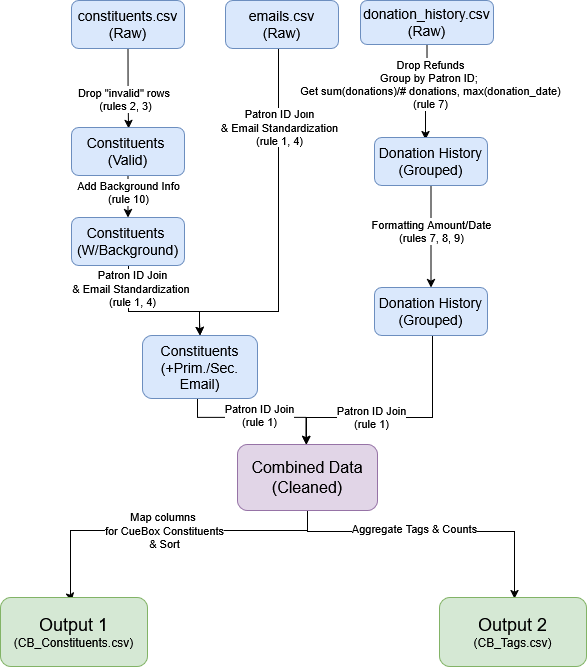

The diagram above was exported from draw.io. Its source (the exported page's mxGraphModel, read from the mxfile embedded in the PNG):
<mxGraphModel dx="1051" dy="610" grid="0" gridSize="10" guides="1" tooltips="1" connect="1" arrows="1" fold="1" page="1" pageScale="1" pageWidth="827" pageHeight="1169" math="0" shadow="0">
  <root>
    <mxCell id="WIyWlLk6GJQsqaUBKTNV-0" />
    <mxCell id="WIyWlLk6GJQsqaUBKTNV-1" parent="WIyWlLk6GJQsqaUBKTNV-0" />
    <mxCell id="yTsHxA3ystwE3qcxy5hl-13" edge="1" parent="WIyWlLk6GJQsqaUBKTNV-1" source="yTsHxA3ystwE3qcxy5hl-0" style="edgeStyle=orthogonalEdgeStyle;rounded=0;orthogonalLoop=1;jettySize=auto;html=1;exitX=0.5;exitY=1;exitDx=0;exitDy=0;" value="">
      <mxGeometry relative="1" x="1" y="66" as="geometry">
        <mxPoint x="-66" y="66" as="offset" />
        <mxPoint x="252.49999999999977" y="234.0000000000001" as="sourcePoint" />
        <mxPoint x="253" y="289" as="targetPoint" />
      </mxGeometry>
    </mxCell>
    <mxCell id="yTsHxA3ystwE3qcxy5hl-0" parent="WIyWlLk6GJQsqaUBKTNV-1" style="rounded=1;whiteSpace=wrap;html=1;fontSize=12;glass=0;strokeWidth=1;shadow=0;fillColor=#dae8fc;strokeColor=#6c8ebf;" value="&lt;font style=&quot;font-size: 14px;&quot;&gt;constituents.csv (Raw)&lt;/font&gt;" vertex="1">
      <mxGeometry height="48" width="113" x="196" y="161" as="geometry" />
    </mxCell>
    <mxCell id="yTsHxA3ystwE3qcxy5hl-20" edge="1" parent="WIyWlLk6GJQsqaUBKTNV-1" source="yTsHxA3ystwE3qcxy5hl-4" style="edgeStyle=orthogonalEdgeStyle;rounded=0;orthogonalLoop=1;jettySize=auto;html=1;exitX=0.5;exitY=1;exitDx=0;exitDy=0;entryX=0.5;entryY=0;entryDx=0;entryDy=0;" target="yTsHxA3ystwE3qcxy5hl-25">
      <mxGeometry relative="1" as="geometry">
        <Array as="points">
          <mxPoint x="403" y="472" />
          <mxPoint x="324" y="472" />
          <mxPoint x="324" y="483" />
          <mxPoint x="325" y="483" />
        </Array>
        <mxPoint x="324" y="439" as="targetPoint" />
      </mxGeometry>
    </mxCell>
    <mxCell id="yTsHxA3ystwE3qcxy5hl-23" connectable="0" parent="yTsHxA3ystwE3qcxy5hl-20" style="edgeLabel;html=1;align=center;verticalAlign=middle;resizable=0;points=[];" value="&lt;div&gt;Patron ID Join&lt;/div&gt;&lt;div&gt;&amp;amp; Email Standardization&lt;/div&gt;&lt;div&gt;(rule 1, 4)&lt;/div&gt;" vertex="1">
      <mxGeometry relative="1" x="-0.5556" as="geometry">
        <mxPoint as="offset" />
      </mxGeometry>
    </mxCell>
    <mxCell id="yTsHxA3ystwE3qcxy5hl-4" parent="WIyWlLk6GJQsqaUBKTNV-1" style="rounded=1;whiteSpace=wrap;html=1;fontSize=12;glass=0;strokeWidth=1;shadow=0;fillColor=#dae8fc;strokeColor=#6c8ebf;" value="&lt;div&gt;&lt;font style=&quot;font-size: 14px;&quot;&gt;emails.csv&lt;/font&gt;&lt;/div&gt;&lt;div&gt;&lt;font style=&quot;font-size: 14px;&quot;&gt;(Raw)&lt;/font&gt;&lt;/div&gt;" vertex="1">
      <mxGeometry height="48" width="113" x="350" y="161" as="geometry" />
    </mxCell>
    <mxCell id="yTsHxA3ystwE3qcxy5hl-16" edge="1" parent="WIyWlLk6GJQsqaUBKTNV-1" source="yTsHxA3ystwE3qcxy5hl-7" style="edgeStyle=orthogonalEdgeStyle;rounded=0;orthogonalLoop=1;jettySize=auto;html=1;exitX=0.5;exitY=1;exitDx=0;exitDy=0;" value="">
      <mxGeometry relative="1" x="1" y="99" as="geometry">
        <mxPoint x="-91" y="99" as="offset" />
        <Array as="points">
          <mxPoint x="552" y="253" />
          <mxPoint x="550" y="253" />
        </Array>
        <mxPoint x="550" y="300" as="targetPoint" />
      </mxGeometry>
    </mxCell>
    <mxCell id="yTsHxA3ystwE3qcxy5hl-52" connectable="0" parent="yTsHxA3ystwE3qcxy5hl-16" style="edgeLabel;html=1;align=center;verticalAlign=middle;resizable=0;points=[];" value="&lt;div&gt;Drop Refunds&lt;/div&gt;&lt;div&gt;Group by Patron ID;&amp;nbsp;&lt;/div&gt;&lt;div&gt;Get sum(donations)/# donations, max(donation_date)&lt;/div&gt;&lt;div&gt;(rule 7)&lt;/div&gt;" vertex="1">
      <mxGeometry relative="1" x="-0.1829" y="3" as="geometry">
        <mxPoint y="-1" as="offset" />
      </mxGeometry>
    </mxCell>
    <mxCell id="yTsHxA3ystwE3qcxy5hl-7" parent="WIyWlLk6GJQsqaUBKTNV-1" style="rounded=1;whiteSpace=wrap;html=1;fontSize=12;glass=0;strokeWidth=1;shadow=0;fillColor=#dae8fc;strokeColor=#6c8ebf;" value="&lt;font style=&quot;font-size: 14px;&quot;&gt;donation_history.csv (Raw)&lt;/font&gt;" vertex="1">
      <mxGeometry height="44" width="133" x="485" y="161" as="geometry" />
    </mxCell>
    <mxCell id="yTsHxA3ystwE3qcxy5hl-21" edge="1" parent="WIyWlLk6GJQsqaUBKTNV-1" style="edgeStyle=orthogonalEdgeStyle;rounded=0;orthogonalLoop=1;jettySize=auto;html=1;entryX=0.5;entryY=0;entryDx=0;entryDy=0;" target="yTsHxA3ystwE3qcxy5hl-25">
      <mxGeometry relative="1" as="geometry">
        <Array as="points">
          <mxPoint x="253" y="472" />
          <mxPoint x="324" y="472" />
          <mxPoint x="324" y="483" />
          <mxPoint x="325" y="483" />
        </Array>
        <mxPoint x="253" y="402" as="sourcePoint" />
        <mxPoint x="324" y="439" as="targetPoint" />
      </mxGeometry>
    </mxCell>
    <mxCell id="yTsHxA3ystwE3qcxy5hl-24" connectable="0" parent="yTsHxA3ystwE3qcxy5hl-21" style="edgeLabel;html=1;align=center;verticalAlign=middle;resizable=0;points=[];" value="&lt;div&gt;Patron ID Join&lt;/div&gt;&lt;div&gt;&amp;amp; Email Standardization&amp;nbsp;&lt;/div&gt;&lt;div&gt;(rule 1, 4)&lt;/div&gt;" vertex="1">
      <mxGeometry relative="1" x="-0.7433" y="4" as="geometry">
        <mxPoint x="-1" y="25" as="offset" />
      </mxGeometry>
    </mxCell>
    <mxCell id="yTsHxA3ystwE3qcxy5hl-38" edge="1" parent="WIyWlLk6GJQsqaUBKTNV-1" source="yTsHxA3ystwE3qcxy5hl-15" style="edgeStyle=orthogonalEdgeStyle;rounded=0;orthogonalLoop=1;jettySize=auto;html=1;exitX=0.5;exitY=1;exitDx=0;exitDy=0;" target="yTsHxA3ystwE3qcxy5hl-36">
      <mxGeometry relative="1" as="geometry" />
    </mxCell>
    <mxCell id="yTsHxA3ystwE3qcxy5hl-42" connectable="0" parent="yTsHxA3ystwE3qcxy5hl-38" style="edgeLabel;html=1;align=center;verticalAlign=middle;resizable=0;points=[];" value="&lt;div&gt;Add Background Info&lt;/div&gt;&lt;div&gt;(rule 10)&lt;/div&gt;" vertex="1">
      <mxGeometry relative="1" x="-0.1868" as="geometry">
        <mxPoint as="offset" />
      </mxGeometry>
    </mxCell>
    <mxCell id="yTsHxA3ystwE3qcxy5hl-15" parent="WIyWlLk6GJQsqaUBKTNV-1" style="rounded=1;whiteSpace=wrap;html=1;fontSize=12;glass=0;strokeWidth=1;shadow=0;fillColor=#dae8fc;strokeColor=#6c8ebf;" value="&lt;div&gt;&lt;font style=&quot;font-size: 14px;&quot;&gt;Constituents&amp;nbsp;&lt;/font&gt;&lt;/div&gt;&lt;div&gt;&lt;font style=&quot;font-size: 14px;&quot;&gt;(Valid)&lt;/font&gt;&lt;/div&gt;" vertex="1">
      <mxGeometry height="48" width="113" x="196" y="288" as="geometry" />
    </mxCell>
    <mxCell id="yTsHxA3ystwE3qcxy5hl-18" edge="1" parent="WIyWlLk6GJQsqaUBKTNV-1" source="yTsHxA3ystwE3qcxy5hl-17" style="edgeStyle=orthogonalEdgeStyle;rounded=0;orthogonalLoop=1;jettySize=auto;html=1;exitX=0.5;exitY=1;exitDx=0;exitDy=0;entryX=0.5;entryY=0;entryDx=0;entryDy=0;" target="yTsHxA3ystwE3qcxy5hl-19" value="">
      <mxGeometry relative="1" x="-1" y="112" as="geometry">
        <mxPoint y="-3" as="offset" />
        <mxPoint x="550" y="396" as="targetPoint" />
      </mxGeometry>
    </mxCell>
    <mxCell id="yTsHxA3ystwE3qcxy5hl-51" connectable="0" parent="yTsHxA3ystwE3qcxy5hl-18" style="edgeLabel;html=1;align=center;verticalAlign=middle;resizable=0;points=[];" value="&lt;div&gt;Formatting Amount/Date&lt;/div&gt;&lt;div&gt;(rules 7, 8, 9)&lt;/div&gt;" vertex="1">
      <mxGeometry relative="1" x="-0.1155" as="geometry">
        <mxPoint as="offset" />
      </mxGeometry>
    </mxCell>
    <mxCell id="yTsHxA3ystwE3qcxy5hl-17" parent="WIyWlLk6GJQsqaUBKTNV-1" style="rounded=1;whiteSpace=wrap;html=1;fontSize=12;glass=0;strokeWidth=1;shadow=0;fillColor=#dae8fc;strokeColor=#6c8ebf;" value="&lt;font style=&quot;font-size: 14px;&quot;&gt;Donation History (Grouped)&lt;/font&gt;" vertex="1">
      <mxGeometry height="48" width="113" x="499" y="298" as="geometry" />
    </mxCell>
    <mxCell id="yTsHxA3ystwE3qcxy5hl-27" edge="1" parent="WIyWlLk6GJQsqaUBKTNV-1" style="edgeStyle=orthogonalEdgeStyle;rounded=0;orthogonalLoop=1;jettySize=auto;html=1;exitX=0.5;exitY=1;exitDx=0;exitDy=0;entryX=0.5;entryY=0;entryDx=0;entryDy=0;">
      <mxGeometry relative="1" as="geometry">
        <Array as="points">
          <mxPoint x="557" y="487" />
          <mxPoint x="557" y="578" />
          <mxPoint x="431" y="578" />
        </Array>
        <mxPoint x="553.92" y="487.0000000000001" as="sourcePoint" />
        <mxPoint x="431" y="605" as="targetPoint" />
      </mxGeometry>
    </mxCell>
    <mxCell id="yTsHxA3ystwE3qcxy5hl-30" connectable="0" parent="yTsHxA3ystwE3qcxy5hl-27" style="edgeLabel;html=1;align=center;verticalAlign=middle;resizable=0;points=[];" value="Patron ID Join&lt;br&gt;(rule 1)" vertex="1">
      <mxGeometry relative="1" x="0.0161" y="-3" as="geometry">
        <mxPoint x="-30" y="2" as="offset" />
      </mxGeometry>
    </mxCell>
    <mxCell id="yTsHxA3ystwE3qcxy5hl-19" parent="WIyWlLk6GJQsqaUBKTNV-1" style="rounded=1;whiteSpace=wrap;html=1;fontSize=12;glass=0;strokeWidth=1;shadow=0;fillColor=#dae8fc;strokeColor=#6c8ebf;" value="&lt;font style=&quot;font-size: 14px;&quot;&gt;Donation History (Grouped)&lt;/font&gt;" vertex="1">
      <mxGeometry height="48" width="113" x="499" y="448" as="geometry" />
    </mxCell>
    <mxCell id="yTsHxA3ystwE3qcxy5hl-26" edge="1" parent="WIyWlLk6GJQsqaUBKTNV-1" style="edgeStyle=orthogonalEdgeStyle;rounded=0;orthogonalLoop=1;jettySize=auto;html=1;exitX=0.479;exitY=1.001;exitDx=0;exitDy=0;exitPerimeter=0;">
      <mxGeometry relative="1" as="geometry">
        <Array as="points">
          <mxPoint x="322" y="577.94" />
          <mxPoint x="431" y="577.94" />
        </Array>
        <mxPoint x="322.085" y="559.003" as="sourcePoint" />
        <mxPoint x="430.52" y="604.94" as="targetPoint" />
      </mxGeometry>
    </mxCell>
    <mxCell id="yTsHxA3ystwE3qcxy5hl-29" connectable="0" parent="yTsHxA3ystwE3qcxy5hl-26" style="edgeLabel;html=1;align=center;verticalAlign=middle;resizable=0;points=[];" value="&lt;div&gt;Patron ID Join&lt;/div&gt;&lt;div&gt;(rule 1)&lt;/div&gt;" vertex="1">
      <mxGeometry relative="1" x="0.0369" y="2" as="geometry">
        <mxPoint as="offset" />
      </mxGeometry>
    </mxCell>
    <mxCell id="yTsHxA3ystwE3qcxy5hl-25" parent="WIyWlLk6GJQsqaUBKTNV-1" style="rounded=1;whiteSpace=wrap;html=1;fontSize=12;glass=0;strokeWidth=1;shadow=0;fillColor=#dae8fc;strokeColor=#6c8ebf;" value="&lt;div&gt;&lt;font style=&quot;font-size: 14px;&quot;&gt;Constituents&lt;/font&gt;&lt;/div&gt;&lt;div&gt;&lt;font style=&quot;font-size: 14px;&quot;&gt;(+Prim./Sec. Email)&lt;/font&gt;&lt;/div&gt;" vertex="1">
      <mxGeometry height="63" width="115" x="267" y="496" as="geometry" />
    </mxCell>
    <mxCell id="yTsHxA3ystwE3qcxy5hl-31" edge="1" parent="WIyWlLk6GJQsqaUBKTNV-1" source="yTsHxA3ystwE3qcxy5hl-28" style="edgeStyle=orthogonalEdgeStyle;rounded=0;orthogonalLoop=1;jettySize=auto;html=1;exitX=0.5;exitY=1;exitDx=0;exitDy=0;">
      <mxGeometry relative="1" as="geometry">
        <Array as="points">
          <mxPoint x="432" y="691" />
          <mxPoint x="195" y="691" />
          <mxPoint x="195" y="757" />
          <mxPoint x="196" y="757" />
        </Array>
        <mxPoint x="196" y="762" as="targetPoint" />
      </mxGeometry>
    </mxCell>
    <mxCell id="yTsHxA3ystwE3qcxy5hl-32" connectable="0" parent="yTsHxA3ystwE3qcxy5hl-31" style="edgeLabel;html=1;align=center;verticalAlign=middle;resizable=0;points=[];" value="&lt;div&gt;Map columns&amp;nbsp;&lt;/div&gt;&lt;div&gt;for CueBox Constituents&lt;/div&gt;&lt;div&gt;&amp;amp; Sort&lt;/div&gt;" vertex="1">
      <mxGeometry relative="1" x="0.1016" y="3" as="geometry">
        <mxPoint x="18" y="-4" as="offset" />
      </mxGeometry>
    </mxCell>
    <mxCell id="yTsHxA3ystwE3qcxy5hl-45" edge="1" parent="WIyWlLk6GJQsqaUBKTNV-1" source="yTsHxA3ystwE3qcxy5hl-28" style="edgeStyle=orthogonalEdgeStyle;rounded=0;orthogonalLoop=1;jettySize=auto;html=1;exitX=0.5;exitY=1;exitDx=0;exitDy=0;">
      <mxGeometry relative="1" as="geometry">
        <Array as="points">
          <mxPoint x="432" y="692" />
          <mxPoint x="639" y="692" />
        </Array>
        <mxPoint x="639" y="759" as="targetPoint" />
      </mxGeometry>
    </mxCell>
    <mxCell id="yTsHxA3ystwE3qcxy5hl-48" connectable="0" parent="yTsHxA3ystwE3qcxy5hl-45" style="edgeLabel;html=1;align=center;verticalAlign=middle;resizable=0;points=[];" value="Aggregate Tags &amp;amp; Counts" vertex="1">
      <mxGeometry relative="1" x="-0.0703" y="3" as="geometry">
        <mxPoint x="-9" y="-1" as="offset" />
      </mxGeometry>
    </mxCell>
    <mxCell id="yTsHxA3ystwE3qcxy5hl-28" parent="WIyWlLk6GJQsqaUBKTNV-1" style="rounded=1;whiteSpace=wrap;html=1;fontSize=12;glass=0;strokeWidth=1;shadow=0;fillColor=#e1d5e7;strokeColor=#9673a6;" value="&lt;font style=&quot;font-size: 16px;&quot;&gt;Combined Data (Cleaned)&lt;/font&gt;" vertex="1">
      <mxGeometry height="66" width="140" x="362" y="605" as="geometry" />
    </mxCell>
    <mxCell id="yTsHxA3ystwE3qcxy5hl-36" parent="WIyWlLk6GJQsqaUBKTNV-1" style="rounded=1;whiteSpace=wrap;html=1;fontSize=12;glass=0;strokeWidth=1;shadow=0;fillColor=#dae8fc;strokeColor=#6c8ebf;" value="&lt;div&gt;&lt;font style=&quot;font-size: 14px;&quot;&gt;Constituents&amp;nbsp;&lt;/font&gt;&lt;/div&gt;&lt;div&gt;&lt;font style=&quot;font-size: 14px;&quot;&gt;(W/Background)&lt;/font&gt;&lt;/div&gt;" vertex="1">
      <mxGeometry height="48" width="113" x="196" y="378" as="geometry" />
    </mxCell>
    <mxCell id="yTsHxA3ystwE3qcxy5hl-41" connectable="0" parent="WIyWlLk6GJQsqaUBKTNV-1" style="edgeLabel;html=1;align=center;verticalAlign=middle;resizable=0;points=[];" value="&lt;div&gt;Drop &quot;invalid&quot; rows&amp;nbsp;&lt;/div&gt;&lt;div&gt;(rules 2, 3)&lt;/div&gt;" vertex="1">
      <mxGeometry x="249" y="259" as="geometry" />
    </mxCell>
    <mxCell id="yTsHxA3ystwE3qcxy5hl-49" parent="WIyWlLk6GJQsqaUBKTNV-1" style="rounded=1;whiteSpace=wrap;html=1;fontSize=12;glass=0;strokeWidth=1;shadow=0;fillColor=#d5e8d4;strokeColor=#82b366;" value="&lt;div&gt;&lt;font style=&quot;font-size: 18px;&quot;&gt;Output 1&lt;/font&gt;&lt;/div&gt;(CB_Constituents.csv)" vertex="1">
      <mxGeometry height="69" width="147" x="125" y="758" as="geometry" />
    </mxCell>
    <mxCell id="yTsHxA3ystwE3qcxy5hl-50" parent="WIyWlLk6GJQsqaUBKTNV-1" style="rounded=1;whiteSpace=wrap;html=1;fontSize=12;glass=0;strokeWidth=1;shadow=0;fillColor=#d5e8d4;strokeColor=#82b366;" value="&lt;div&gt;&lt;font style=&quot;font-size: 18px;&quot;&gt;Output 2&lt;/font&gt;&lt;/div&gt;(CB_Tags.csv)" vertex="1">
      <mxGeometry height="69" width="147" x="564" y="758" as="geometry" />
    </mxCell>
  </root>
</mxGraphModel>